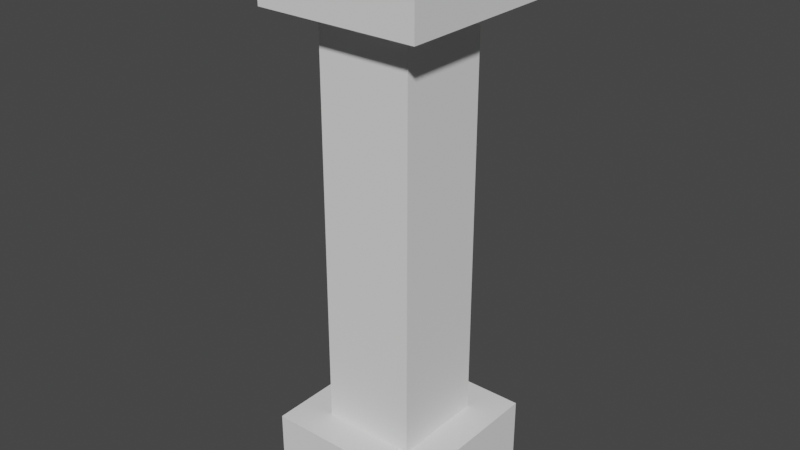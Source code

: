 # Source: pillar_square.blend  (saved by Blender 3.3.6; exported with 4.5.12 LTS)
import bpy
from mathutils import Matrix  # noqa: F401  (used for matrix-valued properties, if any)

bpy.ops.wm.read_factory_settings(use_empty=True)
scene = bpy.context.scene
scene.name = 'Scene'

# ---- collections
col_collection = bpy.data.collections.new('Collection'); scene.collection.children.link(col_collection)

# ---- world
world_world = bpy.data.worlds.new('World'); scene.world = world_world
world_world.use_nodes = True; world_world.node_tree.nodes.clear()
_N = world_world.node_tree.nodes; _L = world_world.node_tree.links
n0 = _N.new('ShaderNodeOutputWorld'); n0.name = 'World Output'; n0.location = (300, 300)
n1 = _N.new('ShaderNodeBackground'); n1.name = 'Background'; n1.location = (10, 300)
n1.inputs[0].default_value = (0.05088, 0.05088, 0.05088, 1.0)
_L.new(n1.outputs[0], n0.inputs[0])
n0.is_active_output = True
world_world.color = (0.05088, 0.05088, 0.05088)
world_world.use_sun_shadow = False
world_world.sun_shadow_jitter_overblur = 0.0

# ---- meshes
me_cube_001 = bpy.data.meshes.new('Cube.001')
me_cube_001.from_pydata([(-1.0, -1.0, 0.0), (-1.0, -1.0, 1.0), (-1.0, 1.0, 0.0), (-1.0, 1.0, 1.0), (1.0, -1.0, 0.0), (1.0, -1.0, 1.0), (1.0, 1.0, 0.0), (1.0, 1.0, 1.0), (-1.0, -1.0, 6.0), (-1.0, 1.0, 6.0), (1.0, -1.0, 6.0), (1.0, 1.0, 6.0), (-1.0, -1.0, 7.0), (-1.0, 1.0, 7.0), (1.0, -1.0, 7.0), (1.0, 1.0, 7.0), (-0.5812, -0.5812, 1.0), (-0.5812, 0.5812, 1.0), (0.5812, -0.5812, 1.0), (0.5812, 0.5812, 1.0), (-0.5812, -0.5812, 6.0), (-0.5812, 0.5812, 6.0), (0.5812, -0.5812, 6.0), (0.5812, 0.5812, 6.0)], [], [(0, 1, 3, 2), (2, 3, 7, 6), (6, 7, 5, 4), (4, 5, 1, 0), (2, 6, 4, 0), (10, 8, 20, 22), (10, 11, 15, 14), (5, 7, 19, 18), (8, 9, 21, 20), (11, 10, 22, 23), (15, 13, 12, 14), (9, 8, 12, 13), (8, 10, 14, 12), (11, 9, 13, 15), (18, 19, 23, 22), (17, 16, 20, 21), (16, 18, 22, 20), (19, 17, 21, 23), (9, 11, 23, 21), (3, 1, 16, 17), (1, 5, 18, 16), (7, 3, 17, 19)])
_uv = me_cube_001.uv_layers.new(name='UVMap')
_uv.uv.foreach_set('vector', [0.6934, 0.9239, 0.5779, 0.9239, 0.5779, 0.693, 0.6934, 0.693, 0.6934, 0.693, 0.5779, 0.693, 0.5779, 0.4621, 0.6934, 0.4621, 0.6934, 0.4621, 0.5779, 0.4621, 0.5779, 0.2311, 0.6934, 0.2311, 0.6934, 0.2311, 0.5779, 0.2311, 0.5779, 0.0002134, 0.6934, 0.0002134, 0.0002134, 0.7689, 0.2311, 0.7689, 0.2311, 0.9998, 0.0002134, 0.9998, 0.2311, 0.5375, 0.2311, 0.7684, 0.1828, 0.7201, 0.1828, 0.5859, 0.8093, 0.2311, 0.8093, 0.4621, 0.6938, 0.4621, 0.6938, 0.2311, 0.2316, 0.5375, 0.4625, 0.5375, 0.4141, 0.5859, 0.2799, 0.5859, 0.2311, 0.7684, 0.0002134, 0.7684, 0.04856, 0.7201, 0.1828, 0.7201, 0.0002134, 0.5375, 0.2311, 0.5375, 0.1828, 0.5859, 0.04856, 0.5859, 0.4625, 0.7689, 0.4625, 0.9998, 0.2316, 0.9998, 0.2316, 0.7689, 0.8093, 0.693, 0.8093, 0.9239, 0.6938, 0.9239, 0.6938, 0.693, 0.8093, 0.0002134, 0.8093, 0.2311, 0.6938, 0.2311, 0.6938, 0.0002134, 0.8093, 0.4621, 0.8093, 0.693, 0.6938, 0.693, 0.6938, 0.4621, 0.5775, 0.1344, 0.5775, 0.2687, 0.0002134, 0.2687, 0.0002134, 0.1344, 0.5775, 0.4029, 0.5775, 0.5371, 0.0002134, 0.5371, 0.0002134, 0.4029, 0.5775, 0.0002134, 0.5775, 0.1344, 0.0002134, 0.1344, 0.0002134, 0.0002135, 0.5775, 0.2687, 0.5775, 0.4029, 0.0002134, 0.4029, 0.0002134, 0.2687, 0.0002134, 0.7684, 0.0002134, 0.5375, 0.04856, 0.5859, 0.04856, 0.7201, 0.4625, 0.7684, 0.2316, 0.7684, 0.2799, 0.7201, 0.4141, 0.7201, 0.2316, 0.7684, 0.2316, 0.5375, 0.2799, 0.5859, 0.2799, 0.7201, 0.4625, 0.5375, 0.4625, 0.7684, 0.4141, 0.7201, 0.4141, 0.5859])
me_cube_001.update()

# ---- objects
ob_cube = bpy.data.objects.new('Cube', me_cube_001)

# ---- transforms, parenting, visibility, modifiers, constraints
ob_cube.location = (0.0, 0.0, 0.0)

# ---- collection membership
col_collection.objects.link(ob_cube)

# ---- scene / render settings (as saved in the file)
scene.frame_start = 1; scene.frame_end = 250; scene.frame_set(1)
scene.render.engine = 'BLENDER_EEVEE_NEXT'
scene.cycles.sampling_pattern = 'TABULATED_SOBOL'
scene.cycles.use_light_tree = False
scene.view_settings.view_transform = 'Filmic'
bpy.context.view_layer.update()

# ---- added for rendering (the .blend has no active camera and no usable light): camera, sun
cam_auto = bpy.data.cameras.new('AutoCamera')
cam_auto.lens = 50.0
cam_auto.sensor_width = 36.0
cam_auto.clip_end = 1000.0
ob_auto_camera = bpy.data.objects.new('AutoCamera', cam_auto)
scene.collection.objects.link(ob_auto_camera)
ob_auto_camera.location = (6.98529, -8.38235, 9.08823)
ob_auto_camera.rotation_euler = (1.09748, -7.21219e-08, 0.694738)
scene.camera = ob_auto_camera
light_auto_sun = bpy.data.lights.new('AutoSun', 'SUN')
light_auto_sun.energy = 3.0
light_auto_sun.angle = 0.0523599
ob_auto_sun = bpy.data.objects.new('AutoSun', light_auto_sun)
scene.collection.objects.link(ob_auto_sun)
ob_auto_sun.rotation_euler = (0.872665, 0.174533, 0.523599)
bpy.context.view_layer.update()
